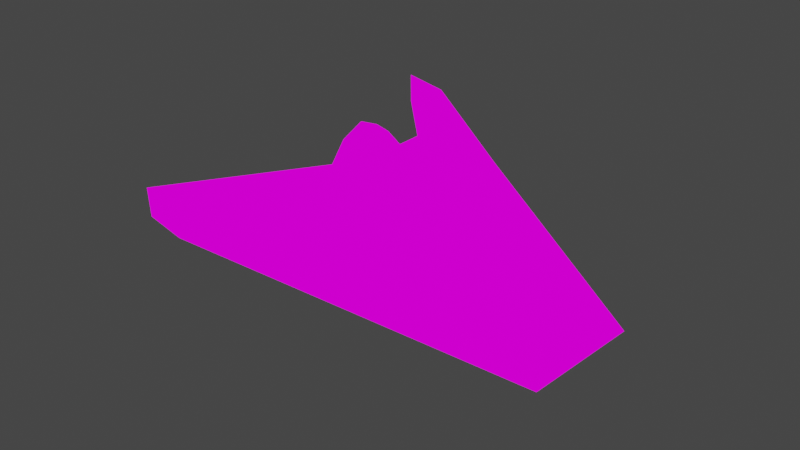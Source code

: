 # Source: player_ship.blend  (saved by Blender 2.92.15; exported with 4.5.12 LTS)
import bpy
from mathutils import Matrix  # noqa: F401  (used for matrix-valued properties, if any)

bpy.ops.wm.read_factory_settings(use_empty=True)
scene = bpy.context.scene
scene.name = 'Scene'

# ---- collections
col_collection = bpy.data.collections.new('Collection'); scene.collection.children.link(col_collection)

# ---- images (referenced by path relative to the original .blend; pixels are not part of the script)
import os
ASSET_DIR = os.environ.get("B2B_ASSET_DIR", "")  # directory of the original .blend (textures are referenced by path, not embedded)
HERE = os.path.dirname(os.path.abspath(__file__))  # packed textures are extracted next to this script under _unpacked/

def load_image(name, relpath, width, height, colorspace="sRGB"):
    """Load a texture the original file referenced (path relative to the .blend, or extracted next to this script)."""
    p = next((c for c in (os.path.join(HERE, relpath), os.path.join(ASSET_DIR, relpath)) if relpath and os.path.exists(c)), "")
    if p:
        img = bpy.data.images.load(p, check_existing=True)
        img.name = name
    else:  # same state as the original file: an image datablock whose file is absent (Cycles renders it pink)
        img = bpy.data.images.new(name, width, height)
        img.source = "FILE"
        img.filepath = "//" + (relpath or name)
    img.colorspace_settings.name = colorspace
    return img
img_body = load_image('body', 'body.png', 1024, 1024, 'sRGB')

# ---- materials (node trees are filled in below, after node groups)
mat_body = bpy.data.materials.new('body')
mat_body.use_transparent_shadow = False

# ---- material node trees
mat_body.use_nodes = True; mat_body.node_tree.nodes.clear()
_N = mat_body.node_tree.nodes; _L = mat_body.node_tree.links
n0 = _N.new('ShaderNodeOutputMaterial'); n0.name = 'Material Output'; n0.location = (300, 300)
n1 = _N.new('ShaderNodeBsdfDiffuse'); n1.name = 'Diffuse BSDF'; n1.location = (10, 300)
n1.inputs[1].default_value = 1.0
n2 = _N.new('ShaderNodeTexImage'); n2.name = 'Image Texture'; n2.location = (-570, 260)
n2.image = img_body
n2.interpolation = 'Closest'
n3 = _N.new('ShaderNodeEmission'); n3.name = 'Emission'; n3.location = (-280, 280)
_L.new(n3.outputs[0], n0.inputs[0])
_L.new(n2.outputs[0], n3.inputs[0])
n0.is_active_output = True

# ---- world
world_world = bpy.data.worlds.new('World'); scene.world = world_world
world_world.use_nodes = True; world_world.node_tree.nodes.clear()
_N = world_world.node_tree.nodes; _L = world_world.node_tree.links
n0 = _N.new('ShaderNodeOutputWorld'); n0.name = 'World Output'; n0.location = (300, 300)
n1 = _N.new('ShaderNodeBackground'); n1.name = 'Background'; n1.location = (10, 300)
n1.inputs[0].default_value = (0.05088, 0.05088, 0.05088, 1.0)
_L.new(n1.outputs[0], n0.inputs[0])
n0.is_active_output = True
world_world.color = (0.05088, 0.05088, 0.05088)
world_world.use_sun_shadow = False
world_world.sun_shadow_jitter_overblur = 0.0

# ---- cameras
cam_camera = bpy.data.cameras.new('Camera')
cam_camera.clip_end = 100.0
cam_camera.ortho_scale = 7.314

# ---- lights
light_light = bpy.data.lights.new('Light', 'SPOT')
light_light.transmission_factor = 0.0
light_light.energy = 1000.0
light_light.shadow_soft_size = 2.35
light_light.shadow_maximum_resolution = 0.006
light_light.use_absolute_resolution = True
light_light.spot_size = 1.773
light_light_001 = bpy.data.lights.new('Light.001', 'SPOT')
light_light_001.color = (0.9606, 1.0, 0.3121)
light_light_001.transmission_factor = 0.0
light_light_001.energy = 1234.0
light_light_001.shadow_soft_size = 0.1
light_light_001.shadow_maximum_resolution = 0.006
light_light_001.use_absolute_resolution = True
light_light_001.spot_size = 1.309

# ---- meshes
me_cube_001 = bpy.data.meshes.new('Cube.001')
me_cube_001.from_pydata([(-3.009, 2.884, -0.5328), (-3.009, 2.884, 0.0553), (-3.009, 3.749, -0.5328), (-3.009, 3.749, 0.0553), (3.009, 2.884, -0.5328), (3.009, 2.884, 0.0553), (3.009, 3.749, -0.5328), (3.009, 3.749, 0.0553), (-0.5411, 0.8227, -0.5517), (-1.0, -3.319, -1.0), (-0.713, -0.713, 1.0), (-0.3063, 0.6643, 0.5517), (0.3063, 0.6643, 0.5517), (0.5411, 0.8227, -0.5517), (1.0, -3.319, -1.0), (0.713, -0.713, 1.0), (-0.713, 0.713, 1.0), (-1.0, 1.0, -1.0), (1.0, 1.0, -1.0), (0.713, 0.713, 1.0), (-0.5906, 0.7435, 0.0), (0.0, 0.8482, -0.729), (0.0, 0.6389, 0.729), (0.5906, 0.7435, 0.0), (-0.5531, 1.804, 0.1217), (-0.7287, 1.526, 0.1123), (-0.6676, 1.624, -0.5683), (2.323e-09, 1.655, -0.7872), (2.323e-09, 1.397, 1.012), (0.378, 1.428, 0.793), (0.7287, 1.526, 0.1123), (0.6676, 1.624, -0.5683), (-0.378, 1.428, 0.793), (-0.5065, 1.879, -0.3984), (2.176e-09, 1.903, -0.5644), (2.176e-09, 1.699, 0.8518), (0.2522, 1.72, 0.7058), (0.5531, 1.804, 0.1217), (0.5065, 1.879, -0.3984), (-0.2522, 1.72, 0.7058), (-0.7088, 1.8, 0.1516), (-0.6494, 1.895, -0.5105), (2.176e-09, 1.925, -0.7233), (2.176e-09, 1.674, 1.027), (0.3676, 1.705, 0.8137), (0.7088, 1.8, 0.1516), (0.6494, 1.895, -0.5105), (-0.3676, 1.705, 0.8137), (-1.397e-09, 0.2968, -0.1044), (-0.8565, -2.016, 0.0), (0.8565, -2.016, 0.0), (-2.005, -0.2176, -0.7664), (2.005, -0.2176, -0.7664), (-1.861, 1.085, 0.2336), (1.861, 1.085, 0.2336)], [], [(0, 1, 3, 2), (11, 22, 28, 32), (6, 7, 5, 4), (50, 15, 10, 49), (17, 18, 14, 9), (19, 16, 10, 15), (0, 2, 17, 9, 51), (0, 53, 10, 1), (1, 16, 3), (2, 3, 16, 17), (7, 6, 18, 19), (6, 4, 52, 14, 18), (5, 19, 15), (4, 54, 52), (11, 20, 8, 17, 16), (8, 21, 13, 18, 17), (12, 22, 11, 16, 19), (13, 23, 12, 19, 18), (21, 8, 26, 27), (23, 13, 31, 30), (13, 21, 27, 31), (29, 30, 45, 44), (26, 25, 40, 41), (28, 29, 44, 43), (25, 32, 47, 40), (20, 11, 32, 25), (22, 12, 29, 28), (12, 23, 30, 29), (8, 20, 25, 26), (39, 35, 48), (34, 33, 48), (37, 38, 48), (38, 34, 48), (31, 27, 42, 46), (30, 31, 46, 45), (27, 26, 41, 42), (32, 28, 43, 47), (24, 33, 41, 40), (33, 34, 42, 41), (36, 35, 43, 44), (38, 37, 45, 46), (39, 24, 40, 47), (34, 38, 46, 42), (35, 39, 47, 43), (37, 36, 44, 45), (24, 39, 48), (35, 36, 48), (33, 24, 48), (36, 37, 48), (0, 51, 53), (4, 5, 15, 54), (53, 49, 10), (53, 51, 49), (51, 9, 49), (52, 50, 14), (52, 54, 50), (54, 15, 50), (14, 50, 49, 9), (1, 10, 16), (5, 7, 19)])
_uv = me_cube_001.uv_layers.new(name='UVMap')
_uv.uv.foreach_set('vector', [0.1719, 0.875, 0.1719, 1.0, 0.04688, 1.0, 0.04687, 0.875, 0.008136, 0.7305, 0.03694, 0.7305, 0.03694, 0.8709, 0.008136, 0.8709, 0.1719, 0.875, 0.1719, 1.0, 0.04688, 1.0, 0.04687, 0.875, 0.04688, 0.01562, 0.04688, 0.5938, 0.0, 0.5938, 0.0, 0.01562, 0.2067, 0.8981, 0.2699, 0.8981, 0.2699, 0.9613, 0.2067, 0.9613, 0.04688, 0.875, 0.1719, 0.875, 0.1719, 1.0, 0.04688, 1.0, 0.2067, 0.8981, 0.2699, 0.8981, 0.2699, 0.9613, 0.2067, 0.9613, 0.2067, 0.9297, 0.1719, 0.9844, 0.2344, 0.9531, 0.3594, 0.9219, 0.1719, 0.875, 0.1719, 1.0, 0.2344, 0.8594, 0.1719, 0.8594, 0.1831, 0.03515, 0.1499, 0.03059, 0.06687, 0.2385, 0.1831, 0.2313, 0.1499, 0.03059, 0.1831, 0.03515, 0.1831, 0.2313, 0.06687, 0.2385, 0.2067, 0.8981, 0.2699, 0.8981, 0.2699, 0.9297, 0.2699, 0.9613, 0.2067, 0.9613, 0.1719, 1.0, 0.2344, 0.8594, 0.2344, 1.0, 0.1719, 1.0, 0.2969, 0.8594, 0.2449, 1.0, 0.4697, 0.4171, 0.5175, 0.4412, 0.5653, 0.437, 0.6072, 0.4783, 0.4301, 0.4538, 0.5653, 0.437, 0.5806, 0.3907, 0.5654, 0.3445, 0.6072, 0.3032, 0.6072, 0.4783, 0.4697, 0.3644, 0.4543, 0.3908, 0.4697, 0.4171, 0.4301, 0.4538, 0.4301, 0.3278, 0.5654, 0.3445, 0.5176, 0.3403, 0.4697, 0.3644, 0.4301, 0.3278, 0.6072, 0.3032, -7.981e-05, 0.6479, 0.03276, 0.6479, 0.03276, 0.7241, -7.981e-05, 0.7241, -7.981e-05, 0.6479, 0.03276, 0.6479, 0.03276, 0.7241, -7.981e-05, 0.7241, -7.981e-05, 0.6479, 0.03276, 0.6479, 0.03276, 0.7241, -7.981e-05, 0.7241, 0.008136, 0.7305, 0.03694, 0.7305, 0.03694, 0.8709, 0.008136, 0.8709, -7.981e-05, 0.6479, 0.03276, 0.6479, 0.03276, 0.7241, -7.981e-05, 0.7241, 0.008136, 0.7305, 0.03694, 0.7305, 0.03694, 0.8709, 0.008136, 0.8709, 0.008136, 0.7305, 0.03694, 0.7305, 0.03694, 0.8709, 0.008136, 0.8709, 0.008136, 0.7305, 0.03694, 0.7305, 0.03694, 0.8709, 0.008136, 0.8709, 0.008136, 0.7305, 0.03694, 0.7305, 0.03694, 0.8709, 0.008136, 0.8709, 0.008136, 0.7305, 0.03694, 0.7305, 0.03694, 0.8709, 0.008136, 0.8709, -7.981e-05, 0.6479, 0.03276, 0.6479, 0.03276, 0.7241, -7.981e-05, 0.7241, 0.005132, 0.7182, 0.03995, 0.7182, 0.03995, 0.8585, 0.005132, 0.7182, 0.03995, 0.7182, 0.03995, 0.8585, 0.005132, 0.7182, 0.03995, 0.7182, 0.03995, 0.8585, 0.005132, 0.7182, 0.03995, 0.7182, 0.03995, 0.8585, -7.981e-05, 0.6479, 0.03276, 0.6479, 0.03276, 0.7241, -7.981e-05, 0.7241, -7.981e-05, 0.6479, 0.03276, 0.6479, 0.03276, 0.7241, -7.981e-05, 0.7241, -7.981e-05, 0.6479, 0.03276, 0.6479, 0.03276, 0.7241, -7.981e-05, 0.7241, 0.008136, 0.7305, 0.03694, 0.7305, 0.03694, 0.8709, 0.008136, 0.8709, 0.02038, 0.9854, 0.02979, 0.9869, 0.03098, 0.99, 0.01909, 0.9877, 0.02979, 0.9869, 0.03592, 0.9791, 0.03848, 0.98, 0.03098, 0.99, 0.01617, 0.9672, 0.01234, 0.9713, 0.009193, 0.9702, 0.01486, 0.9647, 0.03568, 0.9692, 0.02722, 0.9648, 0.02757, 0.9622, 0.03848, 0.9675, 0.01294, 0.9769, 0.02038, 0.9854, 0.01909, 0.9877, 0.01044, 0.978, 0.03592, 0.9791, 0.03568, 0.9692, 0.03848, 0.9675, 0.03848, 0.98, 0.01234, 0.9713, 0.01294, 0.9769, 0.01044, 0.978, 0.009193, 0.9702, 0.02722, 0.9648, 0.01617, 0.9672, 0.01486, 0.9647, 0.02757, 0.9622, 0.005132, 0.7182, 0.03995, 0.7182, 0.03995, 0.8585, 0.005132, 0.7182, 0.03995, 0.7182, 0.03995, 0.8585, 0.005132, 0.7182, 0.03995, 0.7182, 0.03995, 0.8585, 0.005132, 0.7182, 0.03995, 0.7182, 0.03995, 0.8585, 0.07645, 0.7188, 0.4983, 0.7188, 0.3265, 0.8594, 0.1719, 0.9844, 0.1719, 0.875, 0.3594, 0.9219, 0.2344, 0.9531, 2.235e-08, 0.5938, 0.04688, 0.01562, 0.04688, 0.5938, 0.3265, 0.8594, 0.4983, 0.7188, 0.7483, 0.8594, 0.4983, 0.7188, 0.9202, 0.7188, 0.7483, 0.8594, 0.2449, 1.0, 0.375, 0.8594, 0.3179, 1.0, 0.2449, 1.0, 0.2969, 0.8594, 0.375, 0.8594, 2.235e-08, 0.5938, 0.04688, 0.5938, 0.04688, 0.01562, 0.7656, 0.8594, 0.7656, 1.0, 0.6562, 1.0, 0.6562, 0.8594, 0.1719, 1.0, 0.2344, 1.0, 0.2344, 0.8594, 0.1719, 1.0, 0.1719, 0.8594, 0.2344, 0.8594])
me_cube_001.materials.append(mat_body)
me_cube_001.use_remesh_fix_poles = True
me_cube_001.use_remesh_preserve_attributes = False
me_cube_001.use_mirror_vertex_groups = False
me_cube_001.update()

# ---- objects
ob_light = bpy.data.objects.new('Light', light_light)
ob_camera = bpy.data.objects.new('Camera', cam_camera)
ob_cube = bpy.data.objects.new('Cube', me_cube_001)
ob_light_001 = bpy.data.objects.new('Light.001', light_light_001)

# ---- transforms, parenting, visibility, modifiers, constraints
ob_light.location = (4.076, 1.005, 5.904)
ob_light.rotation_euler = (0.6503, 0.05522, 1.866)
ob_light.lock_rotations_4d = False
ob_light.empty_display_type = 'ARROWS'
ob_light.color = (0.0, 0.0, 0.0, 0.0)
ob_light.lineart.crease_threshold = 0.0
ob_camera.location = (-10.25, -10.85, 10.18)
ob_camera.rotation_euler = (0.9621, 0.01145, -0.7323)
ob_camera.lock_rotations_4d = False
ob_camera.empty_display_type = 'ARROWS'
ob_camera.color = (0.0, 0.0, 0.0, 0.0)
ob_camera.display_type = 'WIRE'
ob_camera.lineart.crease_threshold = 0.0
ob_cube.location = (0.0, 0.0, 0.0)
ob_cube.lineart.crease_threshold = 0.0
ob_light_001.location = (-10.26, 0.8004, 0.1153)
ob_light_001.rotation_euler = (-1.629, 0.6798, 1.336)
ob_light_001.lock_rotations_4d = False
ob_light_001.empty_display_type = 'ARROWS'
ob_light_001.color = (0.0, 0.0, 0.0, 0.0)
ob_light_001.lineart.crease_threshold = 0.0

# ---- collection membership
col_collection.objects.link(ob_light)
col_collection.objects.link(ob_camera)
col_collection.objects.link(ob_cube)
col_collection.objects.link(ob_light_001)

# ---- scene / render settings (as saved in the file)
scene.camera = ob_camera
scene.frame_start = 1; scene.frame_end = 250; scene.frame_set(4)
scene.render.engine = 'BLENDER_EEVEE_NEXT'
scene.cycles.use_denoising = False
scene.cycles.samples = 128
scene.cycles.sampling_pattern = 'TABULATED_SOBOL'
scene.cycles.use_adaptive_sampling = False
scene.cycles.use_light_tree = False
scene.view_settings.view_transform = 'Filmic'
bpy.context.view_layer.update()
